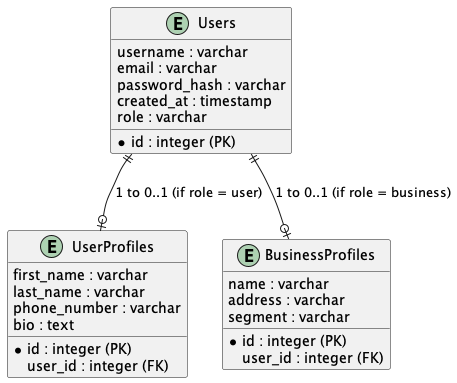

The diagram above was rendered by PlantUML. Its source (embedded in the PNG):
@startuml ER_Users

entity Users {
  *id : integer (PK)
  username : varchar
  email : varchar
  password_hash : varchar
  created_at : timestamp
  role : varchar
}

entity UserProfiles {
  *id : integer (PK)
  user_id : integer (FK)
  first_name : varchar
  last_name : varchar
  phone_number : varchar
  bio : text
}

entity BusinessProfiles {
  *id : integer (PK)
  user_id : integer (FK)
  name : varchar
  address : varchar
  segment : varchar
}

' Связи
Users ||--o| UserProfiles : "1 to 0..1 (if role = user)"
Users ||--o| BusinessProfiles : "1 to 0..1 (if role = business)"

@enduml